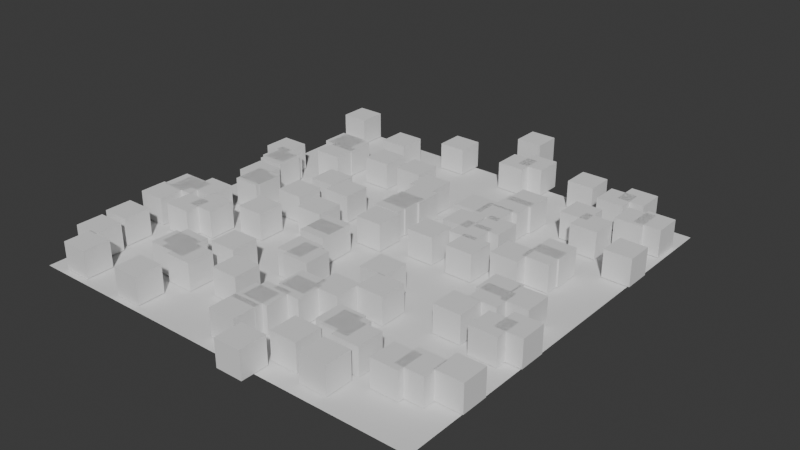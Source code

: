 # Source: Level_Selector.blend  (saved by Blender 5.1.29; exported with 4.5.12 LTS)
import bpy
from mathutils import Matrix  # noqa: F401  (used for matrix-valued properties, if any)

bpy.ops.wm.read_factory_settings(use_empty=True)
scene = bpy.context.scene
scene.name = 'Scene'

# ---- collections
col_collection = bpy.data.collections.new('Collection'); scene.collection.children.link(col_collection)
col_buildings = bpy.data.collections.new('Buildings'); scene.collection.children.link(col_buildings)

# ---- materials (node trees are filled in below, after node groups)
mat_material = bpy.data.materials.new('Material')
mat_material.alpha_threshold = 0.0
mat_material.use_backface_culling_lightprobe_volume = False
mat_material.roughness = 0.5
mat_material.line_color = (0.0, 0.0, 0.0, 1.0)

# ---- node groups
ng_geometry_nodes = bpy.data.node_groups.new('Geometry Nodes', 'GeometryNodeTree')
_s = ng_geometry_nodes.interface.new_socket(name='Geometry', in_out='OUTPUT', socket_type='NodeSocketGeometry')
_s = ng_geometry_nodes.interface.new_socket(name='Geometry', in_out='INPUT', socket_type='NodeSocketGeometry')
ng_geometry_nodes.is_modifier = True
# nodes of 'Geometry Nodes' reference scene objects; filled in after objects exist

# ---- material node trees
mat_material.use_nodes = True; mat_material.node_tree.nodes.clear()
_N = mat_material.node_tree.nodes; _L = mat_material.node_tree.links
n0 = _N.new('ShaderNodeOutputMaterial'); n0.name = 'Material Output'; n0.location = (200, 100)
n1 = _N.new('ShaderNodeBsdfPrincipled'); n1.name = 'Principled BSDF'; n1.location = (-200, 100)
_L.new(n1.outputs[0], n0.inputs[0])
n0.is_active_output = True

# ---- world
world_world = bpy.data.worlds.new('World'); scene.world = world_world
world_world.use_nodes = True; world_world.node_tree.nodes.clear()
_N = world_world.node_tree.nodes; _L = world_world.node_tree.links
n0 = _N.new('ShaderNodeOutputWorld'); n0.name = 'World Output'; n0.location = (200, 100)
n1 = _N.new('ShaderNodeBackground'); n1.name = 'Background'; n1.location = (-200, 100)
n1.inputs[0].default_value = (0.05088, 0.05088, 0.05088, 1.0)
_L.new(n1.outputs[0], n0.inputs[0])
n0.is_active_output = True
world_world.color = (0.05088, 0.05088, 0.05088)
world_world.sun_shadow_jitter_overblur = 0.0

# ---- meshes
me_cube = bpy.data.meshes.new('Cube')
me_cube.from_pydata([(1.0, 1.0, 1.0), (1.0, 1.0, -1.0), (1.0, -1.0, 1.0), (1.0, -1.0, -1.0), (-1.0, 1.0, 1.0), (-1.0, 1.0, -1.0), (-1.0, -1.0, 1.0), (-1.0, -1.0, -1.0)], [], [(0, 4, 6, 2), (3, 2, 6, 7), (7, 6, 4, 5), (5, 1, 3, 7), (1, 0, 2, 3), (5, 4, 0, 1)])
_uv = me_cube.uv_layers.new(name='UVMap')
_uv.uv.foreach_set('vector', [0.625, 0.5, 0.875, 0.5, 0.875, 0.75, 0.625, 0.75, 0.375, 0.75, 0.625, 0.75, 0.625, 1.0, 0.375, 1.0, 0.375, 0.0, 0.625, 0.0, 0.625, 0.25, 0.375, 0.25, 0.125, 0.5, 0.375, 0.5, 0.375, 0.75, 0.125, 0.75, 0.375, 0.5, 0.625, 0.5, 0.625, 0.75, 0.375, 0.75, 0.375, 0.25, 0.625, 0.25, 0.625, 0.5, 0.375, 0.5])
me_cube.materials.append(mat_material)
me_cube.use_mirror_vertex_groups = False
me_cube.update()
me_cube_001 = bpy.data.meshes.new('Cube.001')
me_cube_001.from_pydata([(-1.0, -1.0, 0.0534), (-1.0, -1.0, 2.053), (-1.0, 1.0, 0.0534), (-1.0, 1.0, 2.053), (1.0, -1.0, 0.0534), (1.0, -1.0, 2.053), (1.0, 1.0, 0.0534), (1.0, 1.0, 2.053)], [], [(0, 1, 3, 2), (2, 3, 7, 6), (6, 7, 5, 4), (4, 5, 1, 0), (2, 6, 4, 0), (7, 3, 1, 5)])
_uv = me_cube_001.uv_layers.new(name='UVMap')
_uv.uv.foreach_set('vector', [0.375, 0.0, 0.625, 0.0, 0.625, 0.25, 0.375, 0.25, 0.375, 0.25, 0.625, 0.25, 0.625, 0.5, 0.375, 0.5, 0.375, 0.5, 0.625, 0.5, 0.625, 0.75, 0.375, 0.75, 0.375, 0.75, 0.625, 0.75, 0.625, 1.0, 0.375, 1.0, 0.125, 0.5, 0.375, 0.5, 0.375, 0.75, 0.125, 0.75, 0.625, 0.5, 0.875, 0.5, 0.875, 0.75, 0.625, 0.75])
me_cube_001.update()

# ---- objects
ob_ch_o = bpy.data.objects.new('Chão', me_cube)
ob_cube_001 = bpy.data.objects.new('Cube.001', me_cube_001)
_N = ng_geometry_nodes.nodes; _L = ng_geometry_nodes.links
n0 = _N.new('NodeGroupOutput'); n0.name = 'Group Output'; n0.location = (663, 197)
n1 = _N.new('GeometryNodeMeshGrid'); n1.name = 'Grid'; n1.location = (-520, 371)
n1.inputs[0].default_value = 30.0
n1.inputs[1].default_value = 30.0
n2 = _N.new('GeometryNodeDistributePointsOnFaces'); n2.name = 'Distribute Points on Faces'; n2.location = (-205, 260)
n2.inputs[4].default_value = 0.1
n3 = _N.new('GeometryNodeInstanceOnPoints'); n3.name = 'Instance on Points'; n3.location = (312, 177)
n4 = _N.new('GeometryNodeObjectInfo'); n4.name = 'Object Info'; n4.location = (-182, -95)
n4.inputs[0].default_value = ob_cube_001
n5 = _N.new('GeometryNodeJoinGeometry'); n5.name = 'Join Geometry'; n5.location = (460, 357)
_L.new(n1.outputs[0], n2.inputs[0])
_L.new(n2.outputs[0], n3.inputs[0])
_L.new(n3.outputs[0], n5.inputs[0])
_L.new(n5.outputs[0], n0.inputs[0])
_L.new(n1.outputs[0], n5.inputs[0])
_L.new(n4.outputs[4], n3.inputs[2])
n0.is_active_output = True

# ---- transforms, parenting, visibility, modifiers, constraints
ob_ch_o.location = (0.0, 0.0, 0.0)
ob_ch_o.lock_rotations_4d = False
ob_ch_o.empty_display_type = 'ARROWS'
ob_ch_o.lineart.crease_threshold = 0.0
_m = ob_ch_o.modifiers.new('GeometryNodes', 'NODES')
_m.node_group = ng_geometry_nodes
ob_cube_001.location = (0.0, 18.66, 0.0)

# ---- collection membership
col_collection.objects.link(ob_ch_o)
col_collection.objects.link(ob_cube_001)

# ---- scene / render settings (as saved in the file)
scene.frame_start = 1; scene.frame_end = 250; scene.frame_set(1)
scene.render.engine = 'BLENDER_EEVEE_NEXT'
scene.render.bake_bias = 0.0
scene.render.bake_samples = 0
scene.cycles.sampling_pattern = 'TABULATED_SOBOL'
scene.eevee.use_volume_custom_range = False
bpy.context.view_layer.update()

# ---- added for rendering (the .blend has no active camera and no usable light): camera, sun
cam_auto = bpy.data.cameras.new('AutoCamera')
cam_auto.lens = 50.0
cam_auto.sensor_width = 36.0
cam_auto.clip_end = 1000.0
ob_auto_camera = bpy.data.objects.new('AutoCamera', cam_auto)
scene.collection.objects.link(ob_auto_camera)
ob_auto_camera.location = (42.454, -48.6155, 34.9899)
ob_auto_camera.rotation_euler = (1.09748, -7.21219e-08, 0.694738)
scene.camera = ob_auto_camera
light_auto_sun = bpy.data.lights.new('AutoSun', 'SUN')
light_auto_sun.energy = 3.0
light_auto_sun.angle = 0.0523599
ob_auto_sun = bpy.data.objects.new('AutoSun', light_auto_sun)
scene.collection.objects.link(ob_auto_sun)
ob_auto_sun.rotation_euler = (0.872665, 0.174533, 0.523599)
bpy.context.view_layer.update()
